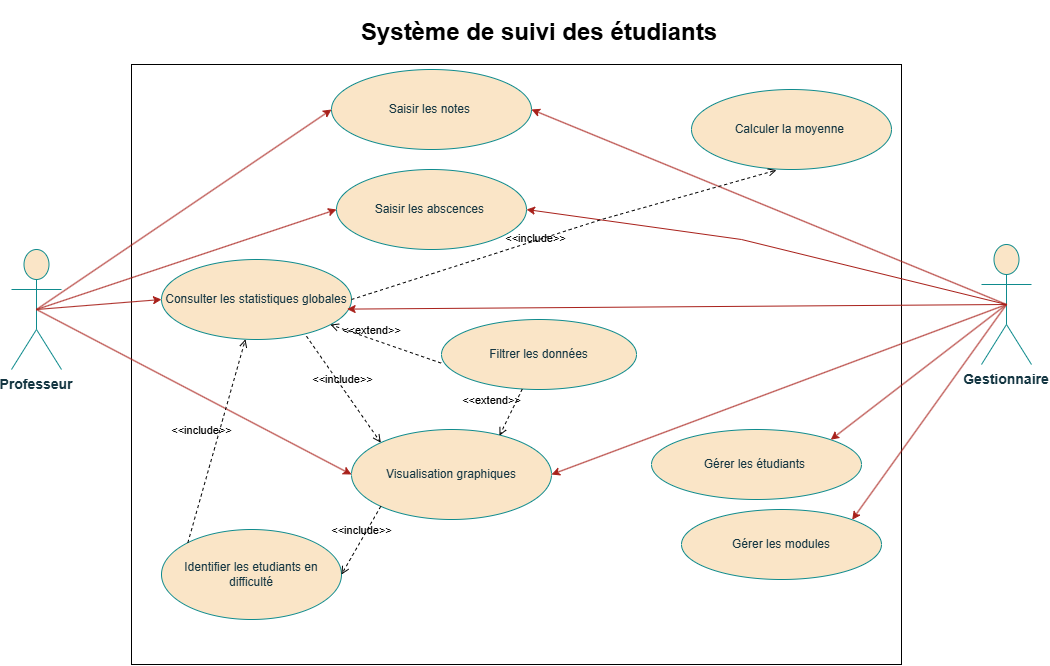

The diagram above was exported from draw.io. Its source (the exported page's mxGraphModel, read from the mxfile embedded in the PNG):
<mxGraphModel dx="1303" dy="713" grid="1" gridSize="10" guides="1" tooltips="1" connect="1" arrows="1" fold="1" page="1" pageScale="1" pageWidth="827" pageHeight="1169" math="0" shadow="0">
  <root>
    <mxCell id="0" />
    <mxCell id="1" parent="0" />
    <mxCell id="USmPfktRsA5IlUV7ZCfu-1" value="" style="rounded=0;whiteSpace=wrap;html=1;" parent="1" vertex="1">
      <mxGeometry x="290" y="285" width="770" height="600" as="geometry" />
    </mxCell>
    <mxCell id="USmPfktRsA5IlUV7ZCfu-2" value="Professeur" style="shape=umlActor;verticalLabelPosition=bottom;verticalAlign=top;outlineConnect=0;fontColor=#143642;labelBackgroundColor=none;fillColor=#FAE5C7;strokeColor=#0F8B8D;fontStyle=1;fontSize=14;" parent="1" vertex="1">
      <mxGeometry x="170" y="470" width="50" height="120" as="geometry" />
    </mxCell>
    <mxCell id="USmPfktRsA5IlUV7ZCfu-3" value="Saisir les notes&amp;nbsp;" style="ellipse;whiteSpace=wrap;html=1;labelBackgroundColor=none;fillColor=#FAE5C7;strokeColor=#0F8B8D;fontColor=#143642;" parent="1" vertex="1">
      <mxGeometry x="490" y="290" width="200" height="80" as="geometry" />
    </mxCell>
    <mxCell id="USmPfktRsA5IlUV7ZCfu-4" value="Saisir les abscences&amp;nbsp;" style="ellipse;whiteSpace=wrap;html=1;labelBackgroundColor=none;fillColor=#FAE5C7;strokeColor=#0F8B8D;fontColor=#143642;" parent="1" vertex="1">
      <mxGeometry x="495" y="390" width="190" height="80" as="geometry" />
    </mxCell>
    <mxCell id="USmPfktRsA5IlUV7ZCfu-5" value="Consulter les statistiques globales" style="ellipse;whiteSpace=wrap;html=1;labelBackgroundColor=none;fillColor=#FAE5C7;strokeColor=#0F8B8D;fontColor=#143642;" parent="1" vertex="1">
      <mxGeometry x="320" y="480" width="190" height="80" as="geometry" />
    </mxCell>
    <mxCell id="USmPfktRsA5IlUV7ZCfu-6" value="Visualisation graphiques" style="ellipse;whiteSpace=wrap;html=1;labelBackgroundColor=none;fillColor=#FAE5C7;strokeColor=#0F8B8D;fontColor=#143642;" parent="1" vertex="1">
      <mxGeometry x="510" y="650" width="200" height="90" as="geometry" />
    </mxCell>
    <mxCell id="USmPfktRsA5IlUV7ZCfu-7" value="Filtrer les données" style="ellipse;whiteSpace=wrap;html=1;labelBackgroundColor=none;fillColor=#FAE5C7;strokeColor=#0F8B8D;fontColor=#143642;" parent="1" vertex="1">
      <mxGeometry x="600" y="540" width="195" height="70" as="geometry" />
    </mxCell>
    <mxCell id="USmPfktRsA5IlUV7ZCfu-8" value="Identifier les etudiants en difficulté" style="ellipse;whiteSpace=wrap;html=1;labelBackgroundColor=none;fillColor=#FAE5C7;strokeColor=#0F8B8D;fontColor=#143642;" parent="1" vertex="1">
      <mxGeometry x="320" y="750" width="180" height="90" as="geometry" />
    </mxCell>
    <mxCell id="USmPfktRsA5IlUV7ZCfu-9" value="" style="endArrow=classic;html=1;rounded=0;entryX=0;entryY=0.5;entryDx=0;entryDy=0;exitX=0.5;exitY=0.5;exitDx=0;exitDy=0;exitPerimeter=0;labelBackgroundColor=none;strokeColor=#A8201A;fontColor=default;" parent="1" source="USmPfktRsA5IlUV7ZCfu-2" target="USmPfktRsA5IlUV7ZCfu-3" edge="1">
      <mxGeometry width="50" height="50" relative="1" as="geometry">
        <mxPoint x="840" y="480" as="sourcePoint" />
        <mxPoint x="920" y="430" as="targetPoint" />
      </mxGeometry>
    </mxCell>
    <mxCell id="USmPfktRsA5IlUV7ZCfu-10" value="" style="endArrow=classic;html=1;rounded=0;entryX=0;entryY=0.5;entryDx=0;entryDy=0;exitX=0.5;exitY=0.5;exitDx=0;exitDy=0;exitPerimeter=0;labelBackgroundColor=none;strokeColor=#A8201A;fontColor=default;" parent="1" source="USmPfktRsA5IlUV7ZCfu-2" target="USmPfktRsA5IlUV7ZCfu-4" edge="1">
      <mxGeometry width="50" height="50" relative="1" as="geometry">
        <mxPoint x="840" y="540" as="sourcePoint" />
        <mxPoint x="715" y="515" as="targetPoint" />
      </mxGeometry>
    </mxCell>
    <mxCell id="USmPfktRsA5IlUV7ZCfu-12" value="&amp;lt;&amp;lt;include&amp;gt;&amp;gt;" style="html=1;verticalAlign=bottom;labelBackgroundColor=none;endArrow=open;endFill=0;dashed=1;rounded=0;entryX=1;entryY=0.5;entryDx=0;entryDy=0;exitX=0;exitY=1;exitDx=0;exitDy=0;" parent="1" source="USmPfktRsA5IlUV7ZCfu-6" target="USmPfktRsA5IlUV7ZCfu-8" edge="1">
      <mxGeometry x="-0.0245" width="160" relative="1" as="geometry">
        <mxPoint x="930" y="770" as="sourcePoint" />
        <mxPoint x="1020" y="805" as="targetPoint" />
        <mxPoint as="offset" />
      </mxGeometry>
    </mxCell>
    <mxCell id="USmPfktRsA5IlUV7ZCfu-14" value="" style="endArrow=classic;html=1;rounded=0;entryX=0;entryY=0.5;entryDx=0;entryDy=0;labelBackgroundColor=none;strokeColor=#A8201A;fontColor=default;exitX=0.5;exitY=0.5;exitDx=0;exitDy=0;exitPerimeter=0;" parent="1" source="USmPfktRsA5IlUV7ZCfu-2" target="USmPfktRsA5IlUV7ZCfu-5" edge="1">
      <mxGeometry width="50" height="50" relative="1" as="geometry">
        <mxPoint x="340" y="570" as="sourcePoint" />
        <mxPoint x="803" y="495" as="targetPoint" />
      </mxGeometry>
    </mxCell>
    <mxCell id="USmPfktRsA5IlUV7ZCfu-15" value="Gestionnaire" style="shape=umlActor;verticalLabelPosition=bottom;verticalAlign=top;outlineConnect=0;fontColor=#143642;labelBackgroundColor=none;fillColor=#FAE5C7;strokeColor=#0F8B8D;fontStyle=1;fontSize=14;" parent="1" vertex="1">
      <mxGeometry x="1140" y="465" width="50" height="120" as="geometry" />
    </mxCell>
    <mxCell id="USmPfktRsA5IlUV7ZCfu-16" value="Gérer les modules" style="ellipse;whiteSpace=wrap;html=1;labelBackgroundColor=none;fillColor=#FAE5C7;strokeColor=#0F8B8D;fontColor=#143642;" parent="1" vertex="1">
      <mxGeometry x="840" y="730" width="200" height="70" as="geometry" />
    </mxCell>
    <mxCell id="USmPfktRsA5IlUV7ZCfu-17" value="Gérer les étudiants&amp;nbsp;" style="ellipse;whiteSpace=wrap;html=1;labelBackgroundColor=none;fillColor=#FAE5C7;strokeColor=#0F8B8D;fontColor=#143642;" parent="1" vertex="1">
      <mxGeometry x="810" y="650" width="210" height="70" as="geometry" />
    </mxCell>
    <mxCell id="USmPfktRsA5IlUV7ZCfu-18" value="" style="endArrow=classic;html=1;rounded=0;exitX=0.5;exitY=0.5;exitDx=0;exitDy=0;exitPerimeter=0;entryX=1;entryY=0;entryDx=0;entryDy=0;labelBackgroundColor=none;strokeColor=#A8201A;fontColor=default;" parent="1" source="USmPfktRsA5IlUV7ZCfu-15" target="USmPfktRsA5IlUV7ZCfu-16" edge="1">
      <mxGeometry width="50" height="50" relative="1" as="geometry">
        <mxPoint x="520" y="1040" as="sourcePoint" />
        <mxPoint x="695" y="1245" as="targetPoint" />
        <Array as="points" />
      </mxGeometry>
    </mxCell>
    <mxCell id="USmPfktRsA5IlUV7ZCfu-19" value="" style="endArrow=classic;html=1;rounded=0;labelBackgroundColor=none;strokeColor=#A8201A;fontColor=default;exitX=0.5;exitY=0.5;exitDx=0;exitDy=0;exitPerimeter=0;entryX=1;entryY=0;entryDx=0;entryDy=0;" parent="1" source="USmPfktRsA5IlUV7ZCfu-15" target="USmPfktRsA5IlUV7ZCfu-17" edge="1">
      <mxGeometry width="50" height="50" relative="1" as="geometry">
        <mxPoint x="540" y="1010" as="sourcePoint" />
        <mxPoint x="770" y="855" as="targetPoint" />
      </mxGeometry>
    </mxCell>
    <mxCell id="USmPfktRsA5IlUV7ZCfu-20" value="" style="endArrow=classic;html=1;rounded=0;labelBackgroundColor=none;strokeColor=#A8201A;fontColor=default;entryX=1;entryY=0.5;entryDx=0;entryDy=0;exitX=0.5;exitY=0.5;exitDx=0;exitDy=0;exitPerimeter=0;" parent="1" source="USmPfktRsA5IlUV7ZCfu-15" target="USmPfktRsA5IlUV7ZCfu-4" edge="1">
      <mxGeometry width="50" height="50" relative="1" as="geometry">
        <mxPoint x="1420" y="490" as="sourcePoint" />
        <mxPoint x="880" y="460" as="targetPoint" />
        <Array as="points">
          <mxPoint x="900" y="460" />
        </Array>
      </mxGeometry>
    </mxCell>
    <mxCell id="USmPfktRsA5IlUV7ZCfu-21" value="" style="endArrow=classic;html=1;rounded=0;labelBackgroundColor=none;strokeColor=#A8201A;fontColor=default;exitX=0.5;exitY=0.5;exitDx=0;exitDy=0;exitPerimeter=0;entryX=1;entryY=0.5;entryDx=0;entryDy=0;" parent="1" source="USmPfktRsA5IlUV7ZCfu-15" target="USmPfktRsA5IlUV7ZCfu-3" edge="1">
      <mxGeometry width="50" height="50" relative="1" as="geometry">
        <mxPoint x="1375" y="560" as="sourcePoint" />
        <mxPoint x="1170" y="455" as="targetPoint" />
        <Array as="points" />
      </mxGeometry>
    </mxCell>
    <mxCell id="USmPfktRsA5IlUV7ZCfu-24" value="" style="endArrow=classic;html=1;rounded=0;labelBackgroundColor=none;strokeColor=#A8201A;fontColor=default;exitX=0.5;exitY=0.5;exitDx=0;exitDy=0;exitPerimeter=0;entryX=0.977;entryY=0.62;entryDx=0;entryDy=0;entryPerimeter=0;" parent="1" source="USmPfktRsA5IlUV7ZCfu-15" target="USmPfktRsA5IlUV7ZCfu-5" edge="1">
      <mxGeometry width="50" height="50" relative="1" as="geometry">
        <mxPoint x="900" y="610" as="sourcePoint" />
        <mxPoint x="570" y="680" as="targetPoint" />
        <Array as="points" />
      </mxGeometry>
    </mxCell>
    <mxCell id="USmPfktRsA5IlUV7ZCfu-26" value="&lt;font style=&quot;vertical-align: inherit;&quot; dir=&quot;auto&quot;&gt;&lt;font style=&quot;vertical-align: inherit;&quot; dir=&quot;auto&quot;&gt;&lt;font style=&quot;vertical-align: inherit;&quot; dir=&quot;auto&quot;&gt;&lt;font style=&quot;vertical-align: inherit;&quot; dir=&quot;auto&quot;&gt;&lt;font style=&quot;vertical-align: inherit;&quot; dir=&quot;auto&quot;&gt;&lt;font style=&quot;vertical-align: inherit;&quot; dir=&quot;auto&quot;&gt;&lt;b&gt;&lt;font style=&quot;vertical-align: inherit;&quot; dir=&quot;auto&quot;&gt;&lt;font style=&quot;vertical-align: inherit;&quot; dir=&quot;auto&quot;&gt;Système de suivi des étudiants&lt;/font&gt;&lt;/font&gt;&lt;/b&gt;&lt;/font&gt;&lt;/font&gt;&lt;/font&gt;&lt;/font&gt;&lt;/font&gt;&lt;/font&gt;" style="text;html=1;whiteSpace=wrap;strokeColor=none;fillColor=none;align=center;verticalAlign=middle;rounded=0;fontSize=24;" parent="1" vertex="1">
      <mxGeometry x="427.5" y="220" width="540" height="65" as="geometry" />
    </mxCell>
    <mxCell id="USmPfktRsA5IlUV7ZCfu-27" value="" style="endArrow=classic;html=1;rounded=0;entryX=0;entryY=0.5;entryDx=0;entryDy=0;labelBackgroundColor=none;strokeColor=#A8201A;fontColor=default;exitX=0.5;exitY=0.5;exitDx=0;exitDy=0;exitPerimeter=0;" parent="1" source="USmPfktRsA5IlUV7ZCfu-2" target="USmPfktRsA5IlUV7ZCfu-6" edge="1">
      <mxGeometry width="50" height="50" relative="1" as="geometry">
        <mxPoint x="370" y="670" as="sourcePoint" />
        <mxPoint x="518" y="725" as="targetPoint" />
      </mxGeometry>
    </mxCell>
    <mxCell id="USmPfktRsA5IlUV7ZCfu-34" value="&amp;lt;&amp;lt;extend&amp;gt;&amp;gt;" style="html=1;verticalAlign=bottom;labelBackgroundColor=none;endArrow=open;endFill=0;dashed=1;rounded=0;exitX=-0.002;exitY=0.623;exitDx=0;exitDy=0;exitPerimeter=0;" parent="1" source="USmPfktRsA5IlUV7ZCfu-7" target="USmPfktRsA5IlUV7ZCfu-5" edge="1">
      <mxGeometry x="0.2543" y="1" width="160" relative="1" as="geometry">
        <mxPoint x="577" y="545" as="sourcePoint" />
        <mxPoint x="510" y="490" as="targetPoint" />
        <Array as="points" />
        <mxPoint as="offset" />
      </mxGeometry>
    </mxCell>
    <mxCell id="USmPfktRsA5IlUV7ZCfu-35" value="&amp;lt;&amp;lt;extend&amp;gt;&amp;gt;" style="html=1;verticalAlign=bottom;labelBackgroundColor=none;endArrow=open;endFill=0;dashed=1;rounded=0;entryX=0.74;entryY=0.069;entryDx=0;entryDy=0;entryPerimeter=0;" parent="1" source="USmPfktRsA5IlUV7ZCfu-7" target="USmPfktRsA5IlUV7ZCfu-6" edge="1">
      <mxGeometry x="0.2288" y="-19" width="160" relative="1" as="geometry">
        <mxPoint x="747" y="695" as="sourcePoint" />
        <mxPoint x="680" y="640" as="targetPoint" />
        <Array as="points" />
        <mxPoint x="1" as="offset" />
      </mxGeometry>
    </mxCell>
    <mxCell id="USmPfktRsA5IlUV7ZCfu-38" value="&amp;lt;&amp;lt;include&amp;gt;&amp;gt;" style="html=1;verticalAlign=bottom;labelBackgroundColor=none;endArrow=open;endFill=0;dashed=1;rounded=0;exitX=0;exitY=0;exitDx=0;exitDy=0;" parent="1" source="USmPfktRsA5IlUV7ZCfu-8" target="USmPfktRsA5IlUV7ZCfu-5" edge="1">
      <mxGeometry x="-0.0258" y="15" width="160" relative="1" as="geometry">
        <mxPoint x="479" y="730" as="sourcePoint" />
        <mxPoint x="440" y="798" as="targetPoint" />
        <mxPoint as="offset" />
      </mxGeometry>
    </mxCell>
    <mxCell id="USmPfktRsA5IlUV7ZCfu-39" value="&lt;font style=&quot;vertical-align: inherit;&quot; dir=&quot;auto&quot;&gt;&lt;font style=&quot;vertical-align: inherit;&quot; dir=&quot;auto&quot;&gt;&lt;font style=&quot;vertical-align: inherit;&quot; dir=&quot;auto&quot;&gt;&lt;font style=&quot;vertical-align: inherit;&quot; dir=&quot;auto&quot;&gt;Calculer la moyenne&amp;nbsp;&lt;/font&gt;&lt;/font&gt;&lt;/font&gt;&lt;/font&gt;" style="ellipse;whiteSpace=wrap;html=1;labelBackgroundColor=none;fillColor=#FAE5C7;strokeColor=#0F8B8D;fontColor=#143642;" parent="1" vertex="1">
      <mxGeometry x="850" y="310" width="200" height="80" as="geometry" />
    </mxCell>
    <mxCell id="USmPfktRsA5IlUV7ZCfu-44" value="&amp;lt;&amp;lt;include&amp;gt;&amp;gt;" style="html=1;verticalAlign=bottom;labelBackgroundColor=none;endArrow=open;endFill=0;dashed=1;rounded=0;entryX=0.425;entryY=1.008;entryDx=0;entryDy=0;exitX=1;exitY=0.5;exitDx=0;exitDy=0;entryPerimeter=0;" parent="1" source="USmPfktRsA5IlUV7ZCfu-5" target="USmPfktRsA5IlUV7ZCfu-39" edge="1">
      <mxGeometry x="-0.1412" y="-7" width="160" relative="1" as="geometry">
        <mxPoint x="540" y="542" as="sourcePoint" />
        <mxPoint x="682" y="490" as="targetPoint" />
        <mxPoint as="offset" />
        <Array as="points">
          <mxPoint x="760" y="440" />
        </Array>
      </mxGeometry>
    </mxCell>
    <mxCell id="USmPfktRsA5IlUV7ZCfu-46" value="" style="endArrow=classic;html=1;rounded=0;labelBackgroundColor=none;strokeColor=#A8201A;fontColor=default;exitX=0.5;exitY=0.5;exitDx=0;exitDy=0;exitPerimeter=0;entryX=1;entryY=0.5;entryDx=0;entryDy=0;" parent="1" source="USmPfktRsA5IlUV7ZCfu-15" target="USmPfktRsA5IlUV7ZCfu-6" edge="1">
      <mxGeometry width="50" height="50" relative="1" as="geometry">
        <mxPoint x="1276" y="640" as="sourcePoint" />
        <mxPoint x="710" y="690" as="targetPoint" />
        <Array as="points" />
      </mxGeometry>
    </mxCell>
    <mxCell id="ZL4iuagFBfte6aV7lhfv-1" value="&amp;lt;&amp;lt;include&amp;gt;&amp;gt;" style="html=1;verticalAlign=bottom;labelBackgroundColor=none;endArrow=open;endFill=0;dashed=1;rounded=0;entryX=0;entryY=0;entryDx=0;entryDy=0;exitX=0.763;exitY=0.959;exitDx=0;exitDy=0;exitPerimeter=0;" edge="1" parent="1" source="USmPfktRsA5IlUV7ZCfu-5" target="USmPfktRsA5IlUV7ZCfu-6">
      <mxGeometry x="-0.0245" width="160" relative="1" as="geometry">
        <mxPoint x="549" y="770" as="sourcePoint" />
        <mxPoint x="510" y="838" as="targetPoint" />
        <mxPoint as="offset" />
      </mxGeometry>
    </mxCell>
  </root>
</mxGraphModel>